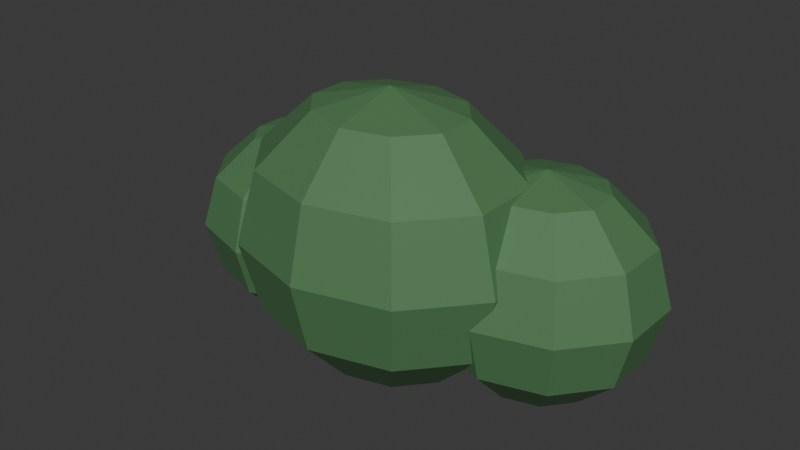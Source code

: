 # Source: SM_Bush.blend  (saved by Blender 4.5.92; exported with 4.5.12 LTS)
import bpy
from mathutils import Matrix  # noqa: F401  (used for matrix-valued properties, if any)

bpy.ops.wm.read_factory_settings(use_empty=True)
scene = bpy.context.scene
scene.name = 'Scene'

# ---- collections
col_sm_bush_editable = bpy.data.collections.new('SM_Bush_Editable'); scene.collection.children.link(col_sm_bush_editable)

# ---- materials (node trees are filled in below, after node groups)
mat_m_leaf = bpy.data.materials.new('M_Leaf')
mat_m_leaf.diffuse_color = (0.07819, 0.1981, 0.08022, 1.0)

# ---- material node trees
mat_m_leaf.use_nodes = True; mat_m_leaf.node_tree.nodes.clear()
_N = mat_m_leaf.node_tree.nodes; _L = mat_m_leaf.node_tree.links
n0 = _N.new('ShaderNodeBsdfPrincipled'); n0.name = 'Principled BSDF'; n0.location = (-200, 100)
n0.inputs[0].default_value = (0.07819, 0.1981, 0.08022, 1.0)
n0.inputs[2].default_value = 0.68
n1 = _N.new('ShaderNodeOutputMaterial'); n1.name = 'Material Output'; n1.location = (200, 100)
_L.new(n0.outputs[0], n1.inputs[0])
n1.is_active_output = True

# ---- world
world_world = bpy.data.worlds.new('World'); scene.world = world_world
world_world.use_nodes = True; world_world.node_tree.nodes.clear()
_N = world_world.node_tree.nodes; _L = world_world.node_tree.links
n0 = _N.new('ShaderNodeOutputWorld'); n0.name = 'World Output'; n0.location = (200, 100)
n1 = _N.new('ShaderNodeBackground'); n1.name = 'Background'; n1.location = (-200, 100)
n1.inputs[0].default_value = (0.05088, 0.05088, 0.05088, 1.0)
_L.new(n1.outputs[0], n0.inputs[0])
n0.is_active_output = True
world_world.color = (0.05088, 0.05088, 0.05088)
world_world.sun_shadow_jitter_overblur = 0.0

# ---- meshes
me_bushmesh_mesh = bpy.data.meshes.new('BushMesh_Mesh')
me_bushmesh_mesh.from_pydata([(0.09552, 0.07124, 0.5598), (0.1654, 0.1527, 0.45), (0.191, 0.1825, 0.3), (0.1654, 0.1527, 0.15), (0.09552, 0.07124, 0.04019), (0.1545, 0.00249, 0.5598), (0.2677, 0.03359, 0.45), (0.3091, 0.04498, 0.3), (0.2677, 0.03359, 0.15), (0.1545, 0.00249, 0.04019), (0.1545, -0.08249, 0.5598), (0.2677, -0.1136, 0.45), (0.3091, -0.125, 0.3), (0.2677, -0.1136, 0.15), (0.1545, -0.08249, 0.04019), (0.09552, -0.1512, 0.5598), (0.1654, -0.2327, 0.45), (0.191, -0.2625, 0.3), (0.1654, -0.2327, 0.15), (0.09552, -0.1512, 0.04019), (9.686e-09, -0.1775, 0.5598), (9.686e-09, -0.2782, 0.45), (1.937e-08, -0.315, 0.3), (9.686e-09, -0.2782, 0.15), (9.686e-09, -0.1775, 0.04019), (-0.09552, -0.1512, 0.5598), (-0.1654, -0.2327, 0.45), (-0.191, -0.2625, 0.3), (-0.1654, -0.2327, 0.15), (-0.09552, -0.1512, 0.04019), (0.0, -0.04, 0.6), (-0.1545, -0.08249, 0.5598), (-0.2677, -0.1136, 0.45), (-0.3091, -0.125, 0.3), (-0.2677, -0.1136, 0.15), (-0.1545, -0.08249, 0.04019), (0.0, -0.04, 0.0), (-0.1545, 0.00249, 0.5598), (-0.2677, 0.03359, 0.45), (-0.3091, 0.04498, 0.3), (-0.2677, 0.03359, 0.15), (-0.1545, 0.00249, 0.04019), (-0.09552, 0.07124, 0.5598), (-0.1654, 0.1527, 0.45), (-0.191, 0.1825, 0.3), (-0.1654, 0.1527, 0.15), (-0.09552, 0.07124, 0.04019), (-1.453e-08, 0.0975, 0.5598), (-9.686e-09, 0.1982, 0.45), (-2.906e-08, 0.235, 0.3), (-9.686e-09, 0.1982, 0.15), (-1.453e-08, 0.0975, 0.04019), (-0.2195, 0.131, 0.4012), (-0.1678, 0.1976, 0.3225), (-0.1489, 0.222, 0.215), (-0.1678, 0.1976, 0.1075), (-0.2195, 0.131, 0.0288), (-0.1759, 0.07476, 0.4012), (-0.09233, 0.1002, 0.3225), (-0.06175, 0.1095, 0.215), (-0.09233, 0.1002, 0.1075), (-0.1759, 0.07476, 0.0288), (-0.1759, 0.005236, 0.4012), (-0.09233, -0.02021, 0.3225), (-0.06175, -0.02953, 0.215), (-0.09233, -0.02021, 0.1075), (-0.1759, 0.005236, 0.0288), (-0.2195, -0.05101, 0.4012), (-0.1678, -0.1176, 0.3225), (-0.1489, -0.142, 0.215), (-0.1678, -0.1176, 0.1075), (-0.2195, -0.05101, 0.0288), (-0.29, -0.0725, 0.4012), (-0.29, -0.1549, 0.3225), (-0.29, -0.185, 0.215), (-0.29, -0.1549, 0.1075), (-0.29, -0.0725, 0.0288), (-0.3605, -0.05101, 0.4012), (-0.4122, -0.1176, 0.3225), (-0.4311, -0.142, 0.215), (-0.4122, -0.1176, 0.1075), (-0.3605, -0.05101, 0.0288), (-0.29, 0.04, 0.43), (-0.4041, 0.005236, 0.4012), (-0.4877, -0.02021, 0.3225), (-0.5183, -0.02953, 0.215), (-0.4877, -0.02021, 0.1075), (-0.4041, 0.005236, 0.0288), (-0.29, 0.04, 0.0), (-0.4041, 0.07476, 0.4012), (-0.4877, 0.1002, 0.3225), (-0.5183, 0.1095, 0.215), (-0.4877, 0.1002, 0.1075), (-0.4041, 0.07476, 0.0288), (-0.3605, 0.131, 0.4012), (-0.4122, 0.1976, 0.3225), (-0.4311, 0.222, 0.215), (-0.4122, 0.1976, 0.1075), (-0.3605, 0.131, 0.0288), (-0.29, 0.1525, 0.4012), (-0.29, 0.2349, 0.3225), (-0.29, 0.265, 0.215), (-0.29, 0.2349, 0.1075), (-0.29, 0.1525, 0.0288), (0.3435, 0.171, 0.4385), (0.3973, 0.2376, 0.3525), (0.4169, 0.262, 0.235), (0.3973, 0.2376, 0.1175), (0.3435, 0.171, 0.03148), (0.3889, 0.1148, 0.4385), (0.4759, 0.1402, 0.3525), (0.5078, 0.1495, 0.235), (0.4759, 0.1402, 0.1175), (0.3889, 0.1148, 0.03148), (0.3889, 0.04524, 0.4385), (0.4759, 0.01979, 0.3525), (0.5078, 0.01047, 0.235), (0.4759, 0.01979, 0.1175), (0.3889, 0.04524, 0.03148), (0.3435, -0.01101, 0.4385), (0.3973, -0.07764, 0.3525), (0.4169, -0.102, 0.235), (0.3973, -0.07764, 0.1175), (0.3435, -0.01101, 0.03148), (0.27, -0.0325, 0.4385), (0.27, -0.1149, 0.3525), (0.27, -0.145, 0.235), (0.27, -0.1149, 0.1175), (0.27, -0.0325, 0.03148), (0.1965, -0.01101, 0.4385), (0.1427, -0.07764, 0.3525), (0.1231, -0.102, 0.235), (0.1427, -0.07764, 0.1175), (0.1965, -0.01101, 0.03148), (0.27, 0.08, 0.47), (0.1511, 0.04524, 0.4385), (0.06409, 0.01979, 0.3525), (0.03224, 0.01047, 0.235), (0.06409, 0.01979, 0.1175), (0.1511, 0.04524, 0.03148), (0.27, 0.08, 0.0), (0.1511, 0.1148, 0.4385), (0.06409, 0.1402, 0.3525), (0.03224, 0.1495, 0.235), (0.06409, 0.1402, 0.1175), (0.1511, 0.1148, 0.03148), (0.1965, 0.171, 0.4385), (0.1427, 0.2376, 0.3525), (0.1231, 0.262, 0.235), (0.1427, 0.2376, 0.1175), (0.1965, 0.171, 0.03148), (0.27, 0.1925, 0.4385), (0.27, 0.2749, 0.3525), (0.27, 0.305, 0.235), (0.27, 0.2749, 0.1175), (0.27, 0.1925, 0.03148)], [], [(51, 50, 3, 4), (49, 48, 1, 2), (47, 30, 0), (36, 51, 4), (50, 49, 2, 3), (48, 47, 0, 1), (36, 4, 9), (3, 2, 7, 8), (1, 0, 5, 6), (4, 3, 8, 9), (2, 1, 6, 7), (0, 30, 5), (36, 9, 14), (8, 7, 12, 13), (6, 5, 10, 11), (9, 8, 13, 14), (7, 6, 11, 12), (5, 30, 10), (36, 14, 19), (13, 12, 17, 18), (11, 10, 15, 16), (14, 13, 18, 19), (12, 11, 16, 17), (10, 30, 15), (18, 17, 22, 23), (16, 15, 20, 21), (19, 18, 23, 24), (17, 16, 21, 22), (15, 30, 20), (36, 19, 24), (21, 20, 25, 26), (24, 23, 28, 29), (22, 21, 26, 27), (20, 30, 25), (36, 24, 29), (23, 22, 27, 28), (29, 28, 34, 35), (27, 26, 32, 33), (25, 30, 31), (36, 29, 35), (28, 27, 33, 34), (26, 25, 31, 32), (35, 34, 40, 41), (33, 32, 38, 39), (31, 30, 37), (36, 35, 41), (34, 33, 39, 40), (32, 31, 37, 38), (41, 40, 45, 46), (39, 38, 43, 44), (37, 30, 42), (36, 41, 46), (40, 39, 44, 45), (38, 37, 42, 43), (46, 45, 50, 51), (44, 43, 48, 49), (42, 30, 47), (36, 46, 51), (45, 44, 49, 50), (43, 42, 47, 48), (88, 103, 56), (102, 101, 54, 55), (100, 99, 52, 53), (103, 102, 55, 56), (101, 100, 53, 54), (99, 82, 52), (56, 55, 60, 61), (54, 53, 58, 59), (52, 82, 57), (88, 56, 61), (55, 54, 59, 60), (53, 52, 57, 58), (61, 60, 65, 66), (59, 58, 63, 64), (57, 82, 62), (88, 61, 66), (60, 59, 64, 65), (58, 57, 62, 63), (66, 65, 70, 71), (64, 63, 68, 69), (62, 82, 67), (88, 66, 71), (65, 64, 69, 70), (63, 62, 67, 68), (71, 70, 75, 76), (69, 68, 73, 74), (67, 82, 72), (88, 71, 76), (70, 69, 74, 75), (68, 67, 72, 73), (74, 73, 78, 79), (72, 82, 77), (88, 76, 81), (75, 74, 79, 80), (73, 72, 77, 78), (76, 75, 80, 81), (77, 82, 83), (88, 81, 87), (80, 79, 85, 86), (78, 77, 83, 84), (81, 80, 86, 87), (79, 78, 84, 85), (88, 87, 93), (86, 85, 91, 92), (84, 83, 89, 90), (87, 86, 92, 93), (85, 84, 90, 91), (83, 82, 89), (88, 93, 98), (92, 91, 96, 97), (90, 89, 94, 95), (93, 92, 97, 98), (91, 90, 95, 96), (89, 82, 94), (88, 98, 103), (97, 96, 101, 102), (95, 94, 99, 100), (98, 97, 102, 103), (96, 95, 100, 101), (94, 82, 99), (155, 154, 107, 108), (153, 152, 105, 106), (151, 134, 104), (140, 155, 108), (154, 153, 106, 107), (152, 151, 104, 105), (108, 107, 112, 113), (106, 105, 110, 111), (104, 134, 109), (140, 108, 113), (107, 106, 111, 112), (105, 104, 109, 110), (111, 110, 115, 116), (109, 134, 114), (140, 113, 118), (112, 111, 116, 117), (110, 109, 114, 115), (113, 112, 117, 118), (114, 134, 119), (140, 118, 123), (117, 116, 121, 122), (115, 114, 119, 120), (118, 117, 122, 123), (116, 115, 120, 121), (140, 123, 128), (122, 121, 126, 127), (120, 119, 124, 125), (123, 122, 127, 128), (121, 120, 125, 126), (119, 134, 124), (140, 128, 133), (127, 126, 131, 132), (125, 124, 129, 130), (128, 127, 132, 133), (126, 125, 130, 131), (124, 134, 129), (140, 133, 139), (132, 131, 137, 138), (130, 129, 135, 136), (133, 132, 138, 139), (131, 130, 136, 137), (129, 134, 135), (138, 137, 143, 144), (136, 135, 141, 142), (139, 138, 144, 145), (137, 136, 142, 143), (135, 134, 141), (140, 139, 145), (142, 141, 146, 147), (145, 144, 149, 150), (143, 142, 147, 148), (141, 134, 146), (140, 145, 150), (144, 143, 148, 149), (150, 149, 154, 155), (148, 147, 152, 153), (146, 134, 151), (140, 150, 155), (149, 148, 153, 154), (147, 146, 151, 152)])
_uv = me_bushmesh_mesh.uv_layers.new(name='UVMap')
_uv.uv.foreach_set('vector', [0.7, 0.1667, 0.7, 0.3333, 0.6, 0.3333, 0.6, 0.1667, 0.7, 0.5, 0.7, 0.6667, 0.6, 0.6667, 0.6, 0.5, 0.7, 0.8333, 0.65, 1.0, 0.6, 0.8333, 0.65, 0.0, 0.7, 0.1667, 0.6, 0.1667, 0.7, 0.3333, 0.7, 0.5, 0.6, 0.5, 0.6, 0.3333, 0.7, 0.6667, 0.7, 0.8333, 0.6, 0.8333, 0.6, 0.6667, 0.55, 0.0, 0.6, 0.1667, 0.5, 0.1667, 0.6, 0.3333, 0.6, 0.5, 0.5, 0.5, 0.5, 0.3333, 0.6, 0.6667, 0.6, 0.8333, 0.5, 0.8333, 0.5, 0.6667, 0.6, 0.1667, 0.6, 0.3333, 0.5, 0.3333, 0.5, 0.1667, 0.6, 0.5, 0.6, 0.6667, 0.5, 0.6667, 0.5, 0.5, 0.6, 0.8333, 0.55, 1.0, 0.5, 0.8333, 0.45, 0.0, 0.5, 0.1667, 0.4, 0.1667, 0.5, 0.3333, 0.5, 0.5, 0.4, 0.5, 0.4, 0.3333, 0.5, 0.6667, 0.5, 0.8333, 0.4, 0.8333, 0.4, 0.6667, 0.5, 0.1667, 0.5, 0.3333, 0.4, 0.3333, 0.4, 0.1667, 0.5, 0.5, 0.5, 0.6667, 0.4, 0.6667, 0.4, 0.5, 0.5, 0.8333, 0.45, 1.0, 0.4, 0.8333, 0.35, 0.0, 0.4, 0.1667, 0.3, 0.1667, 0.4, 0.3333, 0.4, 0.5, 0.3, 0.5, 0.3, 0.3333, 0.4, 0.6667, 0.4, 0.8333, 0.3, 0.8333, 0.3, 0.6667, 0.4, 0.1667, 0.4, 0.3333, 0.3, 0.3333, 0.3, 0.1667, 0.4, 0.5, 0.4, 0.6667, 0.3, 0.6667, 0.3, 0.5, 0.4, 0.8333, 0.35, 1.0, 0.3, 0.8333, 0.3, 0.3333, 0.3, 0.5, 0.2, 0.5, 0.2, 0.3333, 0.3, 0.6667, 0.3, 0.8333, 0.2, 0.8333, 0.2, 0.6667, 0.3, 0.1667, 0.3, 0.3333, 0.2, 0.3333, 0.2, 0.1667, 0.3, 0.5, 0.3, 0.6667, 0.2, 0.6667, 0.2, 0.5, 0.3, 0.8333, 0.25, 1.0, 0.2, 0.8333, 0.25, 0.0, 0.3, 0.1667, 0.2, 0.1667, 0.2, 0.6667, 0.2, 0.8333, 0.1, 0.8333, 0.1, 0.6667, 0.2, 0.1667, 0.2, 0.3333, 0.1, 0.3333, 0.1, 0.1667, 0.2, 0.5, 0.2, 0.6667, 0.1, 0.6667, 0.1, 0.5, 0.2, 0.8333, 0.15, 1.0, 0.1, 0.8333, 0.15, 0.0, 0.2, 0.1667, 0.1, 0.1667, 0.2, 0.3333, 0.2, 0.5, 0.1, 0.5, 0.1, 0.3333, 0.1, 0.1667, 0.1, 0.3333, 0.0, 0.3333, 0.0, 0.1667, 0.1, 0.5, 0.1, 0.6667, 0.0, 0.6667, 0.0, 0.5, 0.1, 0.8333, 0.05, 1.0, 0.0, 0.8333, 0.05, 0.0, 0.1, 0.1667, 0.0, 0.1667, 0.1, 0.3333, 0.1, 0.5, 0.0, 0.5, 0.0, 0.3333, 0.1, 0.6667, 0.1, 0.8333, 0.0, 0.8333, 0.0, 0.6667, 1.0, 0.1667, 1.0, 0.3333, 0.9, 0.3333, 0.9, 0.1667, 1.0, 0.5, 1.0, 0.6667, 0.9, 0.6667, 0.9, 0.5, 1.0, 0.8333, 0.95, 1.0, 0.9, 0.8333, 0.95, 0.0, 1.0, 0.1667, 0.9, 0.1667, 1.0, 0.3333, 1.0, 0.5, 0.9, 0.5, 0.9, 0.3333, 1.0, 0.6667, 1.0, 0.8333, 0.9, 0.8333, 0.9, 0.6667, 0.9, 0.1667, 0.9, 0.3333, 0.8, 0.3333, 0.8, 0.1667, 0.9, 0.5, 0.9, 0.6667, 0.8, 0.6667, 0.8, 0.5, 0.9, 0.8333, 0.85, 1.0, 0.8, 0.8333, 0.85, 0.0, 0.9, 0.1667, 0.8, 0.1667, 0.9, 0.3333, 0.9, 0.5, 0.8, 0.5, 0.8, 0.3333, 0.9, 0.6667, 0.9, 0.8333, 0.8, 0.8333, 0.8, 0.6667, 0.8, 0.1667, 0.8, 0.3333, 0.7, 0.3333, 0.7, 0.1667, 0.8, 0.5, 0.8, 0.6667, 0.7, 0.6667, 0.7, 0.5, 0.8, 0.8333, 0.75, 1.0, 0.7, 0.8333, 0.75, 0.0, 0.8, 0.1667, 0.7, 0.1667, 0.8, 0.3333, 0.8, 0.5, 0.7, 0.5, 0.7, 0.3333, 0.8, 0.6667, 0.8, 0.8333, 0.7, 0.8333, 0.7, 0.6667, 0.65, 0.0, 0.7, 0.1667, 0.6, 0.1667, 0.7, 0.3333, 0.7, 0.5, 0.6, 0.5, 0.6, 0.3333, 0.7, 0.6667, 0.7, 0.8333, 0.6, 0.8333, 0.6, 0.6667, 0.7, 0.1667, 0.7, 0.3333, 0.6, 0.3333, 0.6, 0.1667, 0.7, 0.5, 0.7, 0.6667, 0.6, 0.6667, 0.6, 0.5, 0.7, 0.8333, 0.65, 1.0, 0.6, 0.8333, 0.6, 0.1667, 0.6, 0.3333, 0.5, 0.3333, 0.5, 0.1667, 0.6, 0.5, 0.6, 0.6667, 0.5, 0.6667, 0.5, 0.5, 0.6, 0.8333, 0.55, 1.0, 0.5, 0.8333, 0.55, 0.0, 0.6, 0.1667, 0.5, 0.1667, 0.6, 0.3333, 0.6, 0.5, 0.5, 0.5, 0.5, 0.3333, 0.6, 0.6667, 0.6, 0.8333, 0.5, 0.8333, 0.5, 0.6667, 0.5, 0.1667, 0.5, 0.3333, 0.4, 0.3333, 0.4, 0.1667, 0.5, 0.5, 0.5, 0.6667, 0.4, 0.6667, 0.4, 0.5, 0.5, 0.8333, 0.45, 1.0, 0.4, 0.8333, 0.45, 0.0, 0.5, 0.1667, 0.4, 0.1667, 0.5, 0.3333, 0.5, 0.5, 0.4, 0.5, 0.4, 0.3333, 0.5, 0.6667, 0.5, 0.8333, 0.4, 0.8333, 0.4, 0.6667, 0.4, 0.1667, 0.4, 0.3333, 0.3, 0.3333, 0.3, 0.1667, 0.4, 0.5, 0.4, 0.6667, 0.3, 0.6667, 0.3, 0.5, 0.4, 0.8333, 0.35, 1.0, 0.3, 0.8333, 0.35, 0.0, 0.4, 0.1667, 0.3, 0.1667, 0.4, 0.3333, 0.4, 0.5, 0.3, 0.5, 0.3, 0.3333, 0.4, 0.6667, 0.4, 0.8333, 0.3, 0.8333, 0.3, 0.6667, 0.3, 0.1667, 0.3, 0.3333, 0.2, 0.3333, 0.2, 0.1667, 0.3, 0.5, 0.3, 0.6667, 0.2, 0.6667, 0.2, 0.5, 0.3, 0.8333, 0.25, 1.0, 0.2, 0.8333, 0.25, 0.0, 0.3, 0.1667, 0.2, 0.1667, 0.3, 0.3333, 0.3, 0.5, 0.2, 0.5, 0.2, 0.3333, 0.3, 0.6667, 0.3, 0.8333, 0.2, 0.8333, 0.2, 0.6667, 0.2, 0.5, 0.2, 0.6667, 0.1, 0.6667, 0.1, 0.5, 0.2, 0.8333, 0.15, 1.0, 0.1, 0.8333, 0.15, 0.0, 0.2, 0.1667, 0.1, 0.1667, 0.2, 0.3333, 0.2, 0.5, 0.1, 0.5, 0.1, 0.3333, 0.2, 0.6667, 0.2, 0.8333, 0.1, 0.8333, 0.1, 0.6667, 0.2, 0.1667, 0.2, 0.3333, 0.1, 0.3333, 0.1, 0.1667, 0.1, 0.8333, 0.05, 1.0, 0.0, 0.8333, 0.05, 0.0, 0.1, 0.1667, 0.0, 0.1667, 0.1, 0.3333, 0.1, 0.5, 0.0, 0.5, 0.0, 0.3333, 0.1, 0.6667, 0.1, 0.8333, 0.0, 0.8333, 0.0, 0.6667, 0.1, 0.1667, 0.1, 0.3333, 0.0, 0.3333, 0.0, 0.1667, 0.1, 0.5, 0.1, 0.6667, 0.0, 0.6667, 0.0, 0.5, 0.95, 0.0, 1.0, 0.1667, 0.9, 0.1667, 1.0, 0.3333, 1.0, 0.5, 0.9, 0.5, 0.9, 0.3333, 1.0, 0.6667, 1.0, 0.8333, 0.9, 0.8333, 0.9, 0.6667, 1.0, 0.1667, 1.0, 0.3333, 0.9, 0.3333, 0.9, 0.1667, 1.0, 0.5, 1.0, 0.6667, 0.9, 0.6667, 0.9, 0.5, 1.0, 0.8333, 0.95, 1.0, 0.9, 0.8333, 0.85, 0.0, 0.9, 0.1667, 0.8, 0.1667, 0.9, 0.3333, 0.9, 0.5, 0.8, 0.5, 0.8, 0.3333, 0.9, 0.6667, 0.9, 0.8333, 0.8, 0.8333, 0.8, 0.6667, 0.9, 0.1667, 0.9, 0.3333, 0.8, 0.3333, 0.8, 0.1667, 0.9, 0.5, 0.9, 0.6667, 0.8, 0.6667, 0.8, 0.5, 0.9, 0.8333, 0.85, 1.0, 0.8, 0.8333, 0.75, 0.0, 0.8, 0.1667, 0.7, 0.1667, 0.8, 0.3333, 0.8, 0.5, 0.7, 0.5, 0.7, 0.3333, 0.8, 0.6667, 0.8, 0.8333, 0.7, 0.8333, 0.7, 0.6667, 0.8, 0.1667, 0.8, 0.3333, 0.7, 0.3333, 0.7, 0.1667, 0.8, 0.5, 0.8, 0.6667, 0.7, 0.6667, 0.7, 0.5, 0.8, 0.8333, 0.75, 1.0, 0.7, 0.8333, 0.7, 0.1667, 0.7, 0.3333, 0.6, 0.3333, 0.6, 0.1667, 0.7, 0.5, 0.7, 0.6667, 0.6, 0.6667, 0.6, 0.5, 0.7, 0.8333, 0.65, 1.0, 0.6, 0.8333, 0.65, 0.0, 0.7, 0.1667, 0.6, 0.1667, 0.7, 0.3333, 0.7, 0.5, 0.6, 0.5, 0.6, 0.3333, 0.7, 0.6667, 0.7, 0.8333, 0.6, 0.8333, 0.6, 0.6667, 0.6, 0.1667, 0.6, 0.3333, 0.5, 0.3333, 0.5, 0.1667, 0.6, 0.5, 0.6, 0.6667, 0.5, 0.6667, 0.5, 0.5, 0.6, 0.8333, 0.55, 1.0, 0.5, 0.8333, 0.55, 0.0, 0.6, 0.1667, 0.5, 0.1667, 0.6, 0.3333, 0.6, 0.5, 0.5, 0.5, 0.5, 0.3333, 0.6, 0.6667, 0.6, 0.8333, 0.5, 0.8333, 0.5, 0.6667, 0.5, 0.5, 0.5, 0.6667, 0.4, 0.6667, 0.4, 0.5, 0.5, 0.8333, 0.45, 1.0, 0.4, 0.8333, 0.45, 0.0, 0.5, 0.1667, 0.4, 0.1667, 0.5, 0.3333, 0.5, 0.5, 0.4, 0.5, 0.4, 0.3333, 0.5, 0.6667, 0.5, 0.8333, 0.4, 0.8333, 0.4, 0.6667, 0.5, 0.1667, 0.5, 0.3333, 0.4, 0.3333, 0.4, 0.1667, 0.4, 0.8333, 0.35, 1.0, 0.3, 0.8333, 0.35, 0.0, 0.4, 0.1667, 0.3, 0.1667, 0.4, 0.3333, 0.4, 0.5, 0.3, 0.5, 0.3, 0.3333, 0.4, 0.6667, 0.4, 0.8333, 0.3, 0.8333, 0.3, 0.6667, 0.4, 0.1667, 0.4, 0.3333, 0.3, 0.3333, 0.3, 0.1667, 0.4, 0.5, 0.4, 0.6667, 0.3, 0.6667, 0.3, 0.5, 0.25, 0.0, 0.3, 0.1667, 0.2, 0.1667, 0.3, 0.3333, 0.3, 0.5, 0.2, 0.5, 0.2, 0.3333, 0.3, 0.6667, 0.3, 0.8333, 0.2, 0.8333, 0.2, 0.6667, 0.3, 0.1667, 0.3, 0.3333, 0.2, 0.3333, 0.2, 0.1667, 0.3, 0.5, 0.3, 0.6667, 0.2, 0.6667, 0.2, 0.5, 0.3, 0.8333, 0.25, 1.0, 0.2, 0.8333, 0.15, 0.0, 0.2, 0.1667, 0.1, 0.1667, 0.2, 0.3333, 0.2, 0.5, 0.1, 0.5, 0.1, 0.3333, 0.2, 0.6667, 0.2, 0.8333, 0.1, 0.8333, 0.1, 0.6667, 0.2, 0.1667, 0.2, 0.3333, 0.1, 0.3333, 0.1, 0.1667, 0.2, 0.5, 0.2, 0.6667, 0.1, 0.6667, 0.1, 0.5, 0.2, 0.8333, 0.15, 1.0, 0.1, 0.8333, 0.05, 0.0, 0.1, 0.1667, 0.0, 0.1667, 0.1, 0.3333, 0.1, 0.5, 0.0, 0.5, 0.0, 0.3333, 0.1, 0.6667, 0.1, 0.8333, 0.0, 0.8333, 0.0, 0.6667, 0.1, 0.1667, 0.1, 0.3333, 0.0, 0.3333, 0.0, 0.1667, 0.1, 0.5, 0.1, 0.6667, 0.0, 0.6667, 0.0, 0.5, 0.1, 0.8333, 0.05, 1.0, 0.0, 0.8333, 1.0, 0.3333, 1.0, 0.5, 0.9, 0.5, 0.9, 0.3333, 1.0, 0.6667, 1.0, 0.8333, 0.9, 0.8333, 0.9, 0.6667, 1.0, 0.1667, 1.0, 0.3333, 0.9, 0.3333, 0.9, 0.1667, 1.0, 0.5, 1.0, 0.6667, 0.9, 0.6667, 0.9, 0.5, 1.0, 0.8333, 0.95, 1.0, 0.9, 0.8333, 0.95, 0.0, 1.0, 0.1667, 0.9, 0.1667, 0.9, 0.6667, 0.9, 0.8333, 0.8, 0.8333, 0.8, 0.6667, 0.9, 0.1667, 0.9, 0.3333, 0.8, 0.3333, 0.8, 0.1667, 0.9, 0.5, 0.9, 0.6667, 0.8, 0.6667, 0.8, 0.5, 0.9, 0.8333, 0.85, 1.0, 0.8, 0.8333, 0.85, 0.0, 0.9, 0.1667, 0.8, 0.1667, 0.9, 0.3333, 0.9, 0.5, 0.8, 0.5, 0.8, 0.3333, 0.8, 0.1667, 0.8, 0.3333, 0.7, 0.3333, 0.7, 0.1667, 0.8, 0.5, 0.8, 0.6667, 0.7, 0.6667, 0.7, 0.5, 0.8, 0.8333, 0.75, 1.0, 0.7, 0.8333, 0.75, 0.0, 0.8, 0.1667, 0.7, 0.1667, 0.8, 0.3333, 0.8, 0.5, 0.7, 0.5, 0.7, 0.3333, 0.8, 0.6667, 0.8, 0.8333, 0.7, 0.8333, 0.7, 0.6667])
me_bushmesh_mesh.materials.append(mat_m_leaf)
me_bushmesh_mesh.update()

# ---- objects
ob_sm_bush = bpy.data.objects.new('SM_Bush', None)
ob_bushmesh = bpy.data.objects.new('BushMesh', me_bushmesh_mesh)

# ---- transforms, parenting, visibility, modifiers, constraints
ob_sm_bush.location = (0.0, 0.0, 0.0)
ob_sm_bush.empty_display_size = 0.15
ob_bushmesh.parent = ob_sm_bush
ob_bushmesh.location = (0.0, 0.0, 0.0)

# ---- collection membership
col_sm_bush_editable.objects.link(ob_sm_bush)
col_sm_bush_editable.objects.link(ob_bushmesh)

# ---- scene / render settings (as saved in the file)
scene.frame_start = 1; scene.frame_end = 250; scene.frame_set(1)
scene.render.engine = 'BLENDER_EEVEE_NEXT'
bpy.context.view_layer.update()

# ---- added for rendering (the .blend has no active camera and no usable light): camera, sun
cam_auto = bpy.data.cameras.new('AutoCamera')
cam_auto.lens = 50.0
cam_auto.sensor_width = 36.0
cam_auto.clip_end = 1000.0
ob_auto_camera = bpy.data.objects.new('AutoCamera', cam_auto)
scene.collection.objects.link(ob_auto_camera)
ob_auto_camera.location = (1.23508, -1.49339, 1.29226)
ob_auto_camera.rotation_euler = (1.09748, -7.21219e-08, 0.694738)
scene.camera = ob_auto_camera
light_auto_sun = bpy.data.lights.new('AutoSun', 'SUN')
light_auto_sun.energy = 3.0
light_auto_sun.angle = 0.0523599
ob_auto_sun = bpy.data.objects.new('AutoSun', light_auto_sun)
scene.collection.objects.link(ob_auto_sun)
ob_auto_sun.rotation_euler = (0.872665, 0.174533, 0.523599)
bpy.context.view_layer.update()
